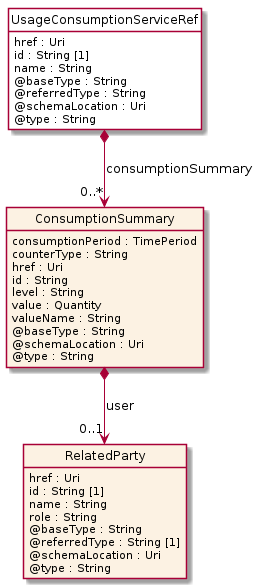

The diagram above was rendered by PlantUML. Its source (embedded in the PNG):
@startuml
hide circle
hide methods
hide stereotype
show <<Enumeration>> stereotype
skinparam class {
   BackgroundColor<<Enumeration>> #E6F5F7
   BackgroundColor<<Ref>> #FFFFE0
   BackgroundColor<<Pivot>> #FFFFFFF
   BackgroundColor<<SimpleType>> #E2F0DA
   BackgroundColor #FCF2E3
}

class UsageConsumptionServiceRef <<Pivot>> {
    href : Uri
    id : String [1]
    name : String
    @baseType : String
    @referredType : String
    @schemaLocation : Uri
    @type : String
}

class ConsumptionSummary  {
    consumptionPeriod : TimePeriod
    counterType : String
    href : Uri
    id : String
    level : String
    value : Quantity
    valueName : String
    @baseType : String
    @schemaLocation : Uri
    @type : String
}

class RelatedParty  {
    href : Uri
    id : String [1]
    name : String
    role : String
    @baseType : String
    @referredType : String [1]
    @schemaLocation : Uri
    @type : String
}

UsageConsumptionServiceRef *-->  "0..*" ConsumptionSummary : consumptionSummary

ConsumptionSummary *-->  "0..1" RelatedParty : user

@enduml